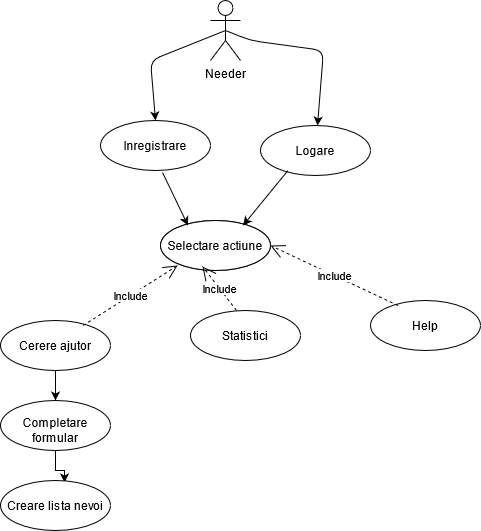

The diagram above was exported from draw.io. Its source (the exported page's mxGraphModel, read from the mxfile embedded in the PNG):
<mxGraphModel dx="1422" dy="791" grid="0" gridSize="10" guides="1" tooltips="1" connect="1" arrows="1" fold="1" page="1" pageScale="1" pageWidth="827" pageHeight="1169" math="0" shadow="0">
  <root>
    <mxCell id="WIyWlLk6GJQsqaUBKTNV-0" />
    <mxCell id="WIyWlLk6GJQsqaUBKTNV-1" parent="WIyWlLk6GJQsqaUBKTNV-0" />
    <mxCell id="snJ-0obMLT8AHJ_Z7GAh-1" value="" style="ellipse;whiteSpace=wrap;html=1;" parent="WIyWlLk6GJQsqaUBKTNV-1" vertex="1">
      <mxGeometry x="350" y="225" width="110" height="50" as="geometry" />
    </mxCell>
    <mxCell id="snJ-0obMLT8AHJ_Z7GAh-2" value="" style="ellipse;whiteSpace=wrap;html=1;" parent="WIyWlLk6GJQsqaUBKTNV-1" vertex="1">
      <mxGeometry x="250" y="320" width="110" height="50" as="geometry" />
    </mxCell>
    <mxCell id="snJ-0obMLT8AHJ_Z7GAh-4" value="" style="ellipse;whiteSpace=wrap;html=1;" parent="WIyWlLk6GJQsqaUBKTNV-1" vertex="1">
      <mxGeometry x="190" y="220" width="110" height="50" as="geometry" />
    </mxCell>
    <mxCell id="snJ-0obMLT8AHJ_Z7GAh-5" value="" style="ellipse;whiteSpace=wrap;html=1;" parent="WIyWlLk6GJQsqaUBKTNV-1" vertex="1">
      <mxGeometry x="250" y="320" width="110" height="50" as="geometry" />
    </mxCell>
    <mxCell id="snJ-0obMLT8AHJ_Z7GAh-6" value="" style="ellipse;whiteSpace=wrap;html=1;" parent="WIyWlLk6GJQsqaUBKTNV-1" vertex="1">
      <mxGeometry x="280" y="410" width="110" height="50" as="geometry" />
    </mxCell>
    <mxCell id="snJ-0obMLT8AHJ_Z7GAh-8" value="" style="ellipse;whiteSpace=wrap;html=1;" parent="WIyWlLk6GJQsqaUBKTNV-1" vertex="1">
      <mxGeometry x="90" y="420" width="110" height="50" as="geometry" />
    </mxCell>
    <mxCell id="snJ-0obMLT8AHJ_Z7GAh-9" value="" style="ellipse;whiteSpace=wrap;html=1;" parent="WIyWlLk6GJQsqaUBKTNV-1" vertex="1">
      <mxGeometry x="460" y="400" width="110" height="50" as="geometry" />
    </mxCell>
    <mxCell id="snJ-0obMLT8AHJ_Z7GAh-26" value="" style="edgeStyle=orthogonalEdgeStyle;rounded=0;orthogonalLoop=1;jettySize=auto;html=1;entryX=0.5;entryY=0;entryDx=0;entryDy=0;exitX=0.5;exitY=1;exitDx=0;exitDy=0;" parent="WIyWlLk6GJQsqaUBKTNV-1" source="snJ-0obMLT8AHJ_Z7GAh-8" target="snJ-0obMLT8AHJ_Z7GAh-10" edge="1">
      <mxGeometry relative="1" as="geometry">
        <Array as="points">
          <mxPoint x="145" y="470" />
          <mxPoint x="145" y="470" />
        </Array>
      </mxGeometry>
    </mxCell>
    <mxCell id="snJ-0obMLT8AHJ_Z7GAh-27" style="edgeStyle=orthogonalEdgeStyle;rounded=0;orthogonalLoop=1;jettySize=auto;html=1;entryX=0.582;entryY=0.04;entryDx=0;entryDy=0;entryPerimeter=0;" parent="WIyWlLk6GJQsqaUBKTNV-1" source="snJ-0obMLT8AHJ_Z7GAh-10" target="snJ-0obMLT8AHJ_Z7GAh-11" edge="1">
      <mxGeometry relative="1" as="geometry" />
    </mxCell>
    <mxCell id="snJ-0obMLT8AHJ_Z7GAh-10" value="" style="ellipse;whiteSpace=wrap;html=1;" parent="WIyWlLk6GJQsqaUBKTNV-1" vertex="1">
      <mxGeometry x="90" y="500" width="110" height="50" as="geometry" />
    </mxCell>
    <mxCell id="snJ-0obMLT8AHJ_Z7GAh-11" value="" style="ellipse;whiteSpace=wrap;html=1;" parent="WIyWlLk6GJQsqaUBKTNV-1" vertex="1">
      <mxGeometry x="90" y="580" width="110" height="50" as="geometry" />
    </mxCell>
    <mxCell id="snJ-0obMLT8AHJ_Z7GAh-13" value="" style="endArrow=classic;html=1;exitX=0.5;exitY=0.5;exitDx=0;exitDy=0;exitPerimeter=0;" parent="WIyWlLk6GJQsqaUBKTNV-1" source="snJ-0obMLT8AHJ_Z7GAh-44" target="snJ-0obMLT8AHJ_Z7GAh-1" edge="1">
      <mxGeometry width="50" height="50" relative="1" as="geometry">
        <mxPoint x="140" y="260" as="sourcePoint" />
        <mxPoint x="430" y="340" as="targetPoint" />
        <Array as="points">
          <mxPoint x="340" y="140" />
          <mxPoint x="413" y="150" />
        </Array>
      </mxGeometry>
    </mxCell>
    <mxCell id="snJ-0obMLT8AHJ_Z7GAh-14" value="" style="endArrow=classic;html=1;entryX=0.5;entryY=0;entryDx=0;entryDy=0;exitX=0.5;exitY=0.5;exitDx=0;exitDy=0;exitPerimeter=0;" parent="WIyWlLk6GJQsqaUBKTNV-1" source="snJ-0obMLT8AHJ_Z7GAh-44" target="snJ-0obMLT8AHJ_Z7GAh-4" edge="1">
      <mxGeometry width="50" height="50" relative="1" as="geometry">
        <mxPoint x="140" y="260" as="sourcePoint" />
        <mxPoint x="440" y="350" as="targetPoint" />
        <Array as="points">
          <mxPoint x="240" y="160" />
        </Array>
      </mxGeometry>
    </mxCell>
    <mxCell id="snJ-0obMLT8AHJ_Z7GAh-28" value="Logare" style="text;html=1;strokeColor=none;fillColor=none;align=center;verticalAlign=middle;whiteSpace=wrap;rounded=0;" parent="WIyWlLk6GJQsqaUBKTNV-1" vertex="1">
      <mxGeometry x="350" y="230" width="110" height="40" as="geometry" />
    </mxCell>
    <mxCell id="snJ-0obMLT8AHJ_Z7GAh-31" value="Inregistrare" style="text;html=1;strokeColor=none;fillColor=none;align=center;verticalAlign=middle;whiteSpace=wrap;rounded=0;" parent="WIyWlLk6GJQsqaUBKTNV-1" vertex="1">
      <mxGeometry x="190" y="225" width="110" height="40" as="geometry" />
    </mxCell>
    <mxCell id="snJ-0obMLT8AHJ_Z7GAh-32" value="Creare lista nevoi" style="text;html=1;strokeColor=none;fillColor=none;align=center;verticalAlign=middle;whiteSpace=wrap;rounded=0;" parent="WIyWlLk6GJQsqaUBKTNV-1" vertex="1">
      <mxGeometry x="90" y="585" width="110" height="40" as="geometry" />
    </mxCell>
    <mxCell id="snJ-0obMLT8AHJ_Z7GAh-33" value="Selectare actiune" style="text;html=1;strokeColor=none;fillColor=none;align=center;verticalAlign=middle;whiteSpace=wrap;rounded=0;" parent="WIyWlLk6GJQsqaUBKTNV-1" vertex="1">
      <mxGeometry x="250" y="325" width="110" height="40" as="geometry" />
    </mxCell>
    <mxCell id="snJ-0obMLT8AHJ_Z7GAh-34" value="Completare formular" style="text;html=1;strokeColor=none;fillColor=none;align=center;verticalAlign=middle;whiteSpace=wrap;rounded=0;" parent="WIyWlLk6GJQsqaUBKTNV-1" vertex="1">
      <mxGeometry x="90" y="510" width="110" height="40" as="geometry" />
    </mxCell>
    <mxCell id="snJ-0obMLT8AHJ_Z7GAh-35" value="Help" style="text;html=1;strokeColor=none;fillColor=none;align=center;verticalAlign=middle;whiteSpace=wrap;rounded=0;" parent="WIyWlLk6GJQsqaUBKTNV-1" vertex="1">
      <mxGeometry x="460" y="405" width="110" height="40" as="geometry" />
    </mxCell>
    <mxCell id="snJ-0obMLT8AHJ_Z7GAh-36" value="Cerere ajutor" style="text;html=1;strokeColor=none;fillColor=none;align=center;verticalAlign=middle;whiteSpace=wrap;rounded=0;" parent="WIyWlLk6GJQsqaUBKTNV-1" vertex="1">
      <mxGeometry x="90" y="425" width="110" height="40" as="geometry" />
    </mxCell>
    <mxCell id="snJ-0obMLT8AHJ_Z7GAh-38" value="Statistici" style="text;html=1;strokeColor=none;fillColor=none;align=center;verticalAlign=middle;whiteSpace=wrap;rounded=0;" parent="WIyWlLk6GJQsqaUBKTNV-1" vertex="1">
      <mxGeometry x="280" y="415" width="110" height="40" as="geometry" />
    </mxCell>
    <mxCell id="snJ-0obMLT8AHJ_Z7GAh-44" value="Needer" style="shape=umlActor;verticalLabelPosition=bottom;verticalAlign=top;html=1;outlineConnect=0;" parent="WIyWlLk6GJQsqaUBKTNV-1" vertex="1">
      <mxGeometry x="300" y="100" width="30" height="60" as="geometry" />
    </mxCell>
    <mxCell id="snJ-0obMLT8AHJ_Z7GAh-47" value="" style="endArrow=classic;html=1;labelBackgroundColor=#FF33FF;fontColor=#FF3399;exitX=0.564;exitY=1.04;exitDx=0;exitDy=0;exitPerimeter=0;entryX=0.25;entryY=0;entryDx=0;entryDy=0;" parent="WIyWlLk6GJQsqaUBKTNV-1" source="snJ-0obMLT8AHJ_Z7GAh-4" target="snJ-0obMLT8AHJ_Z7GAh-33" edge="1">
      <mxGeometry width="50" height="50" relative="1" as="geometry">
        <mxPoint x="490" y="380" as="sourcePoint" />
        <mxPoint x="540" y="330" as="targetPoint" />
      </mxGeometry>
    </mxCell>
    <mxCell id="snJ-0obMLT8AHJ_Z7GAh-48" value="" style="endArrow=classic;html=1;labelBackgroundColor=#FF33FF;fontColor=#FF3399;exitX=0.25;exitY=1;exitDx=0;exitDy=0;entryX=0.75;entryY=0;entryDx=0;entryDy=0;" parent="WIyWlLk6GJQsqaUBKTNV-1" source="snJ-0obMLT8AHJ_Z7GAh-28" target="snJ-0obMLT8AHJ_Z7GAh-33" edge="1">
      <mxGeometry width="50" height="50" relative="1" as="geometry">
        <mxPoint x="369.99999999999994" y="275" as="sourcePoint" />
        <mxPoint x="395.46" y="328" as="targetPoint" />
      </mxGeometry>
    </mxCell>
    <mxCell id="6HVwmU3B3tmgY5bSle56-0" value="Include" style="endArrow=open;endSize=12;dashed=1;html=1;exitX=0.75;exitY=0;exitDx=0;exitDy=0;entryX=0.155;entryY=1;entryDx=0;entryDy=0;entryPerimeter=0;" edge="1" parent="WIyWlLk6GJQsqaUBKTNV-1" source="snJ-0obMLT8AHJ_Z7GAh-36" target="snJ-0obMLT8AHJ_Z7GAh-33">
      <mxGeometry width="160" relative="1" as="geometry">
        <mxPoint x="170" y="402" as="sourcePoint" />
        <mxPoint x="330" y="402" as="targetPoint" />
      </mxGeometry>
    </mxCell>
    <mxCell id="6HVwmU3B3tmgY5bSle56-2" value="Include" style="endArrow=open;endSize=12;dashed=1;html=1;exitX=0.75;exitY=0;exitDx=0;exitDy=0;entryX=0.382;entryY=1.025;entryDx=0;entryDy=0;entryPerimeter=0;" edge="1" parent="WIyWlLk6GJQsqaUBKTNV-1" target="snJ-0obMLT8AHJ_Z7GAh-33">
      <mxGeometry width="160" relative="1" as="geometry">
        <mxPoint x="326" y="410" as="sourcePoint" />
        <mxPoint x="420.54999999999995" y="350" as="targetPoint" />
      </mxGeometry>
    </mxCell>
    <mxCell id="6HVwmU3B3tmgY5bSle56-3" value="Include" style="endArrow=open;endSize=12;dashed=1;html=1;exitX=0.25;exitY=0;exitDx=0;exitDy=0;entryX=1;entryY=0.5;entryDx=0;entryDy=0;" edge="1" parent="WIyWlLk6GJQsqaUBKTNV-1" source="snJ-0obMLT8AHJ_Z7GAh-35" target="snJ-0obMLT8AHJ_Z7GAh-33">
      <mxGeometry width="160" relative="1" as="geometry">
        <mxPoint x="465" y="393" as="sourcePoint" />
        <mxPoint x="559.55" y="333" as="targetPoint" />
      </mxGeometry>
    </mxCell>
  </root>
</mxGraphModel>